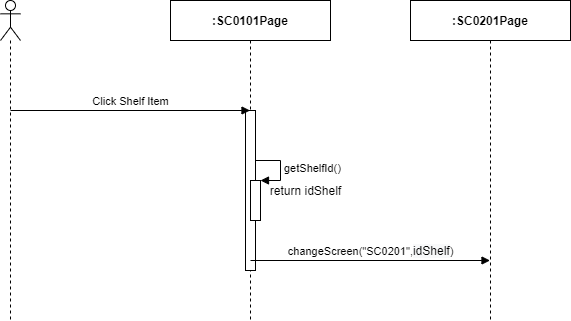

The diagram above was exported from draw.io. Its source (the exported page's mxGraphModel, read from the mxfile embedded in the PNG):
<mxGraphModel dx="1024" dy="592" grid="1" gridSize="10" guides="1" tooltips="1" connect="1" arrows="1" fold="1" page="1" pageScale="1" pageWidth="850" pageHeight="1100" math="0" shadow="0">
  <root>
    <mxCell id="5Ar2ukrl1WeB6rRyxUeg-0" />
    <mxCell id="5Ar2ukrl1WeB6rRyxUeg-1" parent="5Ar2ukrl1WeB6rRyxUeg-0" />
    <mxCell id="5Ar2ukrl1WeB6rRyxUeg-2" value="" style="shape=umlLifeline;participant=umlActor;perimeter=lifelinePerimeter;whiteSpace=wrap;html=1;container=1;collapsible=0;recursiveResize=0;verticalAlign=top;spacingTop=36;outlineConnect=0;" parent="5Ar2ukrl1WeB6rRyxUeg-1" vertex="1">
      <mxGeometry x="310" y="80" width="20" height="320" as="geometry" />
    </mxCell>
    <mxCell id="5Ar2ukrl1WeB6rRyxUeg-3" value="&lt;b&gt;:SC0101Page&lt;/b&gt;" style="shape=umlLifeline;perimeter=lifelinePerimeter;whiteSpace=wrap;html=1;container=1;collapsible=0;recursiveResize=0;outlineConnect=0;" parent="5Ar2ukrl1WeB6rRyxUeg-1" vertex="1">
      <mxGeometry x="480" y="80" width="160" height="320" as="geometry" />
    </mxCell>
    <mxCell id="5Ar2ukrl1WeB6rRyxUeg-4" value="" style="html=1;points=[];perimeter=orthogonalPerimeter;" parent="5Ar2ukrl1WeB6rRyxUeg-3" vertex="1">
      <mxGeometry x="75" y="110" width="10" height="160" as="geometry" />
    </mxCell>
    <mxCell id="5Ar2ukrl1WeB6rRyxUeg-5" value="&lt;b&gt;:SC0201Page&lt;/b&gt;" style="shape=umlLifeline;perimeter=lifelinePerimeter;whiteSpace=wrap;html=1;container=1;collapsible=0;recursiveResize=0;outlineConnect=0;" parent="5Ar2ukrl1WeB6rRyxUeg-1" vertex="1">
      <mxGeometry x="720" y="80" width="160" height="320" as="geometry" />
    </mxCell>
    <mxCell id="5Ar2ukrl1WeB6rRyxUeg-6" value="Click Shelf Item" style="html=1;verticalAlign=bottom;endArrow=block;" parent="5Ar2ukrl1WeB6rRyxUeg-1" target="5Ar2ukrl1WeB6rRyxUeg-3" edge="1">
      <mxGeometry width="80" relative="1" as="geometry">
        <mxPoint x="320" y="190" as="sourcePoint" />
        <mxPoint x="400" y="190" as="targetPoint" />
      </mxGeometry>
    </mxCell>
    <mxCell id="5Ar2ukrl1WeB6rRyxUeg-7" value="" style="html=1;points=[];perimeter=orthogonalPerimeter;" parent="5Ar2ukrl1WeB6rRyxUeg-1" vertex="1">
      <mxGeometry x="560" y="260" width="10" height="40" as="geometry" />
    </mxCell>
    <mxCell id="5Ar2ukrl1WeB6rRyxUeg-8" value="getShelfId()" style="edgeStyle=orthogonalEdgeStyle;html=1;align=left;spacingLeft=2;endArrow=block;rounded=0;entryX=1;entryY=0;" parent="5Ar2ukrl1WeB6rRyxUeg-1" target="5Ar2ukrl1WeB6rRyxUeg-7" edge="1">
      <mxGeometry relative="1" as="geometry">
        <mxPoint x="565" y="240" as="sourcePoint" />
        <Array as="points">
          <mxPoint x="590" y="240" />
        </Array>
      </mxGeometry>
    </mxCell>
    <mxCell id="5Ar2ukrl1WeB6rRyxUeg-9" value="return idShelf" style="text;html=1;align=center;verticalAlign=middle;resizable=0;points=[];autosize=1;" parent="5Ar2ukrl1WeB6rRyxUeg-1" vertex="1">
      <mxGeometry x="570" y="260" width="90" height="20" as="geometry" />
    </mxCell>
    <mxCell id="5Ar2ukrl1WeB6rRyxUeg-10" value="changeScreen(&quot;SC0201&quot;,&lt;span style=&quot;font-size: 12px ; background-color: rgb(248 , 249 , 250)&quot;&gt;idShelf&lt;/span&gt;)" style="html=1;verticalAlign=bottom;endArrow=block;" parent="5Ar2ukrl1WeB6rRyxUeg-1" target="5Ar2ukrl1WeB6rRyxUeg-5" edge="1">
      <mxGeometry width="80" relative="1" as="geometry">
        <mxPoint x="560" y="340" as="sourcePoint" />
        <mxPoint x="640" y="340" as="targetPoint" />
      </mxGeometry>
    </mxCell>
  </root>
</mxGraphModel>